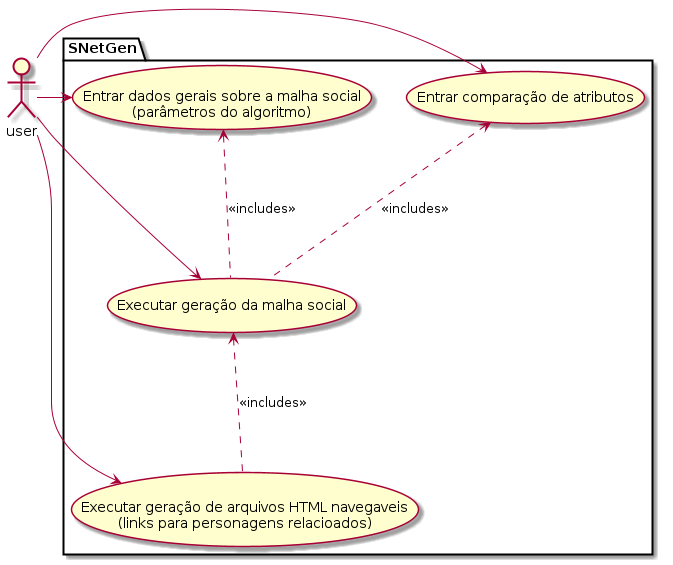

The diagram above was rendered by PlantUML. Its source (embedded in the PNG):
@startuml
actor user
package SNetGen {
    usecase "Entrar comparação de atributos" as uc1
    usecase "Entrar dados gerais sobre a malha social\n(parâmetros do algoritmo)" as uc2
    usecase "Executar geração da malha social" as uc3
    usecase "Executar geração de arquivos HTML navegaveis\n(links para personagens relacioados)" as uc4
}

user -> uc1
user -> uc2
user -> uc3
user -> uc4

uc1 <.. uc3: <<includes>>
uc2 <.. uc3: <<includes>>
uc3 <.. uc4: <<includes>>

@enduml